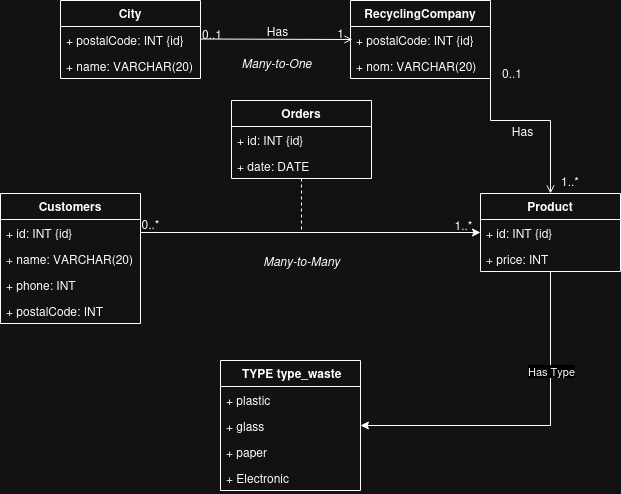

The diagram above was exported from draw.io. Its source (the exported page's mxGraphModel, read from the mxfile embedded in the PNG):
<mxGraphModel dx="794" dy="396" grid="1" gridSize="10" guides="1" tooltips="1" connect="1" arrows="1" fold="1" page="1" pageScale="1" pageWidth="827" pageHeight="1169" math="0" shadow="0">
  <root>
    <mxCell id="WIyWlLk6GJQsqaUBKTNV-0" />
    <mxCell id="WIyWlLk6GJQsqaUBKTNV-1" parent="WIyWlLk6GJQsqaUBKTNV-0" />
    <mxCell id="Xw6bSQkJ1ffog_yvcohS-8" value="&lt;div&gt;&lt;b&gt;City&lt;/b&gt;&lt;/div&gt;" style="swimlane;fontStyle=0;childLayout=stackLayout;horizontal=1;startSize=26;fillColor=none;horizontalStack=0;resizeParent=1;resizeParentMax=0;resizeLast=0;collapsible=1;marginBottom=0;whiteSpace=wrap;html=1;" vertex="1" parent="WIyWlLk6GJQsqaUBKTNV-1">
      <mxGeometry x="150" y="120" width="140" height="78" as="geometry" />
    </mxCell>
    <mxCell id="Xw6bSQkJ1ffog_yvcohS-9" value="+ postalCode: INT {id} " style="text;strokeColor=none;fillColor=none;align=left;verticalAlign=top;spacingLeft=4;spacingRight=4;overflow=hidden;rotatable=0;points=[[0,0.5],[1,0.5]];portConstraint=eastwest;whiteSpace=wrap;html=1;" vertex="1" parent="Xw6bSQkJ1ffog_yvcohS-8">
      <mxGeometry y="26" width="140" height="26" as="geometry" />
    </mxCell>
    <mxCell id="Xw6bSQkJ1ffog_yvcohS-10" value="+ name: VARCHAR(20)" style="text;strokeColor=none;fillColor=none;align=left;verticalAlign=top;spacingLeft=4;spacingRight=4;overflow=hidden;rotatable=0;points=[[0,0.5],[1,0.5]];portConstraint=eastwest;whiteSpace=wrap;html=1;" vertex="1" parent="Xw6bSQkJ1ffog_yvcohS-8">
      <mxGeometry y="52" width="140" height="26" as="geometry" />
    </mxCell>
    <mxCell id="Xw6bSQkJ1ffog_yvcohS-12" value="&lt;div&gt;Customers&lt;/div&gt;" style="swimlane;fontStyle=1;childLayout=stackLayout;horizontal=1;startSize=26;fillColor=none;horizontalStack=0;resizeParent=1;resizeParentMax=0;resizeLast=0;collapsible=1;marginBottom=0;whiteSpace=wrap;html=1;" vertex="1" parent="WIyWlLk6GJQsqaUBKTNV-1">
      <mxGeometry x="90" y="313" width="140" height="130" as="geometry" />
    </mxCell>
    <mxCell id="Xw6bSQkJ1ffog_yvcohS-13" value="+ id: INT {id} " style="text;strokeColor=none;fillColor=none;align=left;verticalAlign=top;spacingLeft=4;spacingRight=4;overflow=hidden;rotatable=0;points=[[0,0.5],[1,0.5]];portConstraint=eastwest;whiteSpace=wrap;html=1;" vertex="1" parent="Xw6bSQkJ1ffog_yvcohS-12">
      <mxGeometry y="26" width="140" height="26" as="geometry" />
    </mxCell>
    <mxCell id="Xw6bSQkJ1ffog_yvcohS-14" value="+ name: VARCHAR(20)" style="text;strokeColor=none;fillColor=none;align=left;verticalAlign=top;spacingLeft=4;spacingRight=4;overflow=hidden;rotatable=0;points=[[0,0.5],[1,0.5]];portConstraint=eastwest;whiteSpace=wrap;html=1;" vertex="1" parent="Xw6bSQkJ1ffog_yvcohS-12">
      <mxGeometry y="52" width="140" height="26" as="geometry" />
    </mxCell>
    <mxCell id="Xw6bSQkJ1ffog_yvcohS-15" value="+ phone: INT" style="text;strokeColor=none;fillColor=none;align=left;verticalAlign=top;spacingLeft=4;spacingRight=4;overflow=hidden;rotatable=0;points=[[0,0.5],[1,0.5]];portConstraint=eastwest;whiteSpace=wrap;html=1;" vertex="1" parent="Xw6bSQkJ1ffog_yvcohS-12">
      <mxGeometry y="78" width="140" height="26" as="geometry" />
    </mxCell>
    <mxCell id="Xw6bSQkJ1ffog_yvcohS-32" value="+ postalCode: INT" style="text;strokeColor=none;fillColor=none;align=left;verticalAlign=top;spacingLeft=4;spacingRight=4;overflow=hidden;rotatable=0;points=[[0,0.5],[1,0.5]];portConstraint=eastwest;whiteSpace=wrap;html=1;" vertex="1" parent="Xw6bSQkJ1ffog_yvcohS-12">
      <mxGeometry y="104" width="140" height="26" as="geometry" />
    </mxCell>
    <mxCell id="Xw6bSQkJ1ffog_yvcohS-17" value="Orders" style="swimlane;fontStyle=1;childLayout=stackLayout;horizontal=1;startSize=26;fillColor=none;horizontalStack=0;resizeParent=1;resizeParentMax=0;resizeLast=0;collapsible=1;marginBottom=0;whiteSpace=wrap;html=1;" vertex="1" parent="WIyWlLk6GJQsqaUBKTNV-1">
      <mxGeometry x="321" y="220" width="140" height="78" as="geometry" />
    </mxCell>
    <mxCell id="Xw6bSQkJ1ffog_yvcohS-18" value="+ id: INT {id} " style="text;strokeColor=none;fillColor=none;align=left;verticalAlign=top;spacingLeft=4;spacingRight=4;overflow=hidden;rotatable=0;points=[[0,0.5],[1,0.5]];portConstraint=eastwest;whiteSpace=wrap;html=1;" vertex="1" parent="Xw6bSQkJ1ffog_yvcohS-17">
      <mxGeometry y="26" width="140" height="26" as="geometry" />
    </mxCell>
    <mxCell id="Xw6bSQkJ1ffog_yvcohS-19" value="+ date: DATE" style="text;strokeColor=none;fillColor=none;align=left;verticalAlign=top;spacingLeft=4;spacingRight=4;overflow=hidden;rotatable=0;points=[[0,0.5],[1,0.5]];portConstraint=eastwest;whiteSpace=wrap;html=1;" vertex="1" parent="Xw6bSQkJ1ffog_yvcohS-17">
      <mxGeometry y="52" width="140" height="26" as="geometry" />
    </mxCell>
    <mxCell id="Xw6bSQkJ1ffog_yvcohS-21" value="&lt;b&gt;RecyclingCompany&lt;/b&gt;" style="swimlane;fontStyle=0;childLayout=stackLayout;horizontal=1;startSize=26;fillColor=none;horizontalStack=0;resizeParent=1;resizeParentMax=0;resizeLast=0;collapsible=1;marginBottom=0;whiteSpace=wrap;html=1;" vertex="1" parent="WIyWlLk6GJQsqaUBKTNV-1">
      <mxGeometry x="440" y="120" width="140" height="78" as="geometry" />
    </mxCell>
    <mxCell id="Xw6bSQkJ1ffog_yvcohS-22" value="&lt;div&gt;+ postalCode: INT {id} &lt;/div&gt;" style="text;strokeColor=none;fillColor=none;align=left;verticalAlign=top;spacingLeft=4;spacingRight=4;overflow=hidden;rotatable=0;points=[[0,0.5],[1,0.5]];portConstraint=eastwest;whiteSpace=wrap;html=1;" vertex="1" parent="Xw6bSQkJ1ffog_yvcohS-21">
      <mxGeometry y="26" width="140" height="26" as="geometry" />
    </mxCell>
    <mxCell id="Xw6bSQkJ1ffog_yvcohS-23" value="+ nom: VARCHAR(20)" style="text;strokeColor=none;fillColor=none;align=left;verticalAlign=top;spacingLeft=4;spacingRight=4;overflow=hidden;rotatable=0;points=[[0,0.5],[1,0.5]];portConstraint=eastwest;whiteSpace=wrap;html=1;" vertex="1" parent="Xw6bSQkJ1ffog_yvcohS-21">
      <mxGeometry y="52" width="140" height="26" as="geometry" />
    </mxCell>
    <mxCell id="Xw6bSQkJ1ffog_yvcohS-25" value="&amp;nbsp;TYPE type_waste" style="swimlane;fontStyle=1;childLayout=stackLayout;horizontal=1;startSize=26;fillColor=none;horizontalStack=0;resizeParent=1;resizeParentMax=0;resizeLast=0;collapsible=1;marginBottom=0;whiteSpace=wrap;html=1;" vertex="1" parent="WIyWlLk6GJQsqaUBKTNV-1">
      <mxGeometry x="310" y="480" width="140" height="130" as="geometry" />
    </mxCell>
    <mxCell id="Xw6bSQkJ1ffog_yvcohS-26" value="+ plastic " style="text;strokeColor=none;fillColor=none;align=left;verticalAlign=top;spacingLeft=4;spacingRight=4;overflow=hidden;rotatable=0;points=[[0,0.5],[1,0.5]];portConstraint=eastwest;whiteSpace=wrap;html=1;" vertex="1" parent="Xw6bSQkJ1ffog_yvcohS-25">
      <mxGeometry y="26" width="140" height="26" as="geometry" />
    </mxCell>
    <mxCell id="Xw6bSQkJ1ffog_yvcohS-29" value="+ glass" style="text;strokeColor=none;fillColor=none;align=left;verticalAlign=top;spacingLeft=4;spacingRight=4;overflow=hidden;rotatable=0;points=[[0,0.5],[1,0.5]];portConstraint=eastwest;whiteSpace=wrap;html=1;" vertex="1" parent="Xw6bSQkJ1ffog_yvcohS-25">
      <mxGeometry y="52" width="140" height="26" as="geometry" />
    </mxCell>
    <mxCell id="Xw6bSQkJ1ffog_yvcohS-28" value="+ paper" style="text;strokeColor=none;fillColor=none;align=left;verticalAlign=top;spacingLeft=4;spacingRight=4;overflow=hidden;rotatable=0;points=[[0,0.5],[1,0.5]];portConstraint=eastwest;whiteSpace=wrap;html=1;" vertex="1" parent="Xw6bSQkJ1ffog_yvcohS-25">
      <mxGeometry y="78" width="140" height="26" as="geometry" />
    </mxCell>
    <mxCell id="Xw6bSQkJ1ffog_yvcohS-30" value="+ Electronic" style="text;strokeColor=none;fillColor=none;align=left;verticalAlign=top;spacingLeft=4;spacingRight=4;overflow=hidden;rotatable=0;points=[[0,0.5],[1,0.5]];portConstraint=eastwest;whiteSpace=wrap;html=1;" vertex="1" parent="Xw6bSQkJ1ffog_yvcohS-25">
      <mxGeometry y="104" width="140" height="26" as="geometry" />
    </mxCell>
    <mxCell id="Xw6bSQkJ1ffog_yvcohS-58" style="edgeStyle=orthogonalEdgeStyle;rounded=0;orthogonalLoop=1;jettySize=auto;html=1;exitX=0.5;exitY=1;exitDx=0;exitDy=0;entryX=1;entryY=0.5;entryDx=0;entryDy=0;" edge="1" parent="WIyWlLk6GJQsqaUBKTNV-1" source="Xw6bSQkJ1ffog_yvcohS-33" target="Xw6bSQkJ1ffog_yvcohS-29">
      <mxGeometry relative="1" as="geometry" />
    </mxCell>
    <mxCell id="Xw6bSQkJ1ffog_yvcohS-59" value="Has Type" style="edgeLabel;html=1;align=center;verticalAlign=middle;resizable=0;points=[];" vertex="1" connectable="0" parent="Xw6bSQkJ1ffog_yvcohS-58">
      <mxGeometry x="-0.4242" relative="1" as="geometry">
        <mxPoint as="offset" />
      </mxGeometry>
    </mxCell>
    <mxCell id="Xw6bSQkJ1ffog_yvcohS-33" value="Product" style="swimlane;fontStyle=1;childLayout=stackLayout;horizontal=1;startSize=26;fillColor=none;horizontalStack=0;resizeParent=1;resizeParentMax=0;resizeLast=0;collapsible=1;marginBottom=0;whiteSpace=wrap;html=1;" vertex="1" parent="WIyWlLk6GJQsqaUBKTNV-1">
      <mxGeometry x="570" y="313" width="140" height="78" as="geometry" />
    </mxCell>
    <mxCell id="Xw6bSQkJ1ffog_yvcohS-34" value="+ id: INT {id} " style="text;strokeColor=none;fillColor=none;align=left;verticalAlign=top;spacingLeft=4;spacingRight=4;overflow=hidden;rotatable=0;points=[[0,0.5],[1,0.5]];portConstraint=eastwest;whiteSpace=wrap;html=1;" vertex="1" parent="Xw6bSQkJ1ffog_yvcohS-33">
      <mxGeometry y="26" width="140" height="26" as="geometry" />
    </mxCell>
    <mxCell id="Xw6bSQkJ1ffog_yvcohS-35" value="+ price: INT" style="text;strokeColor=none;fillColor=none;align=left;verticalAlign=top;spacingLeft=4;spacingRight=4;overflow=hidden;rotatable=0;points=[[0,0.5],[1,0.5]];portConstraint=eastwest;whiteSpace=wrap;html=1;" vertex="1" parent="Xw6bSQkJ1ffog_yvcohS-33">
      <mxGeometry y="52" width="140" height="26" as="geometry" />
    </mxCell>
    <mxCell id="Xw6bSQkJ1ffog_yvcohS-37" value="" style="endArrow=open;shadow=0;strokeWidth=1;rounded=0;curved=0;endFill=1;edgeStyle=elbowEdgeStyle;elbow=vertical;entryX=0.014;entryY=0.09;entryDx=0;entryDy=0;entryPerimeter=0;" edge="1" parent="WIyWlLk6GJQsqaUBKTNV-1">
      <mxGeometry x="0.5" y="41" relative="1" as="geometry">
        <mxPoint x="290" y="158.5" as="sourcePoint" />
        <mxPoint x="441.96000000000004" y="158.51999999999998" as="targetPoint" />
        <mxPoint x="-40" y="32" as="offset" />
      </mxGeometry>
    </mxCell>
    <mxCell id="Xw6bSQkJ1ffog_yvcohS-38" value="0..1" style="resizable=0;align=left;verticalAlign=bottom;labelBackgroundColor=none;fontSize=12;" connectable="0" vertex="1" parent="Xw6bSQkJ1ffog_yvcohS-37">
      <mxGeometry x="-1" relative="1" as="geometry">
        <mxPoint y="4" as="offset" />
      </mxGeometry>
    </mxCell>
    <mxCell id="Xw6bSQkJ1ffog_yvcohS-39" value="1" style="resizable=0;align=right;verticalAlign=bottom;labelBackgroundColor=none;fontSize=12;" connectable="0" vertex="1" parent="Xw6bSQkJ1ffog_yvcohS-37">
      <mxGeometry x="1" relative="1" as="geometry">
        <mxPoint x="-7" y="4" as="offset" />
      </mxGeometry>
    </mxCell>
    <mxCell id="Xw6bSQkJ1ffog_yvcohS-40" value="Has" style="text;html=1;resizable=0;points=[];;align=center;verticalAlign=middle;labelBackgroundColor=none;rounded=0;shadow=0;strokeWidth=1;fontSize=12;" vertex="1" connectable="0" parent="Xw6bSQkJ1ffog_yvcohS-37">
      <mxGeometry x="0.5" y="49" relative="1" as="geometry">
        <mxPoint x="-38" y="40" as="offset" />
      </mxGeometry>
    </mxCell>
    <mxCell id="Xw6bSQkJ1ffog_yvcohS-48" value="" style="endArrow=open;shadow=0;strokeWidth=1;rounded=0;curved=0;endFill=1;edgeStyle=elbowEdgeStyle;elbow=vertical;entryX=0.5;entryY=0;entryDx=0;entryDy=0;exitX=1;exitY=1;exitDx=0;exitDy=0;" edge="1" parent="WIyWlLk6GJQsqaUBKTNV-1" source="Xw6bSQkJ1ffog_yvcohS-21" target="Xw6bSQkJ1ffog_yvcohS-33">
      <mxGeometry x="0.5" y="41" relative="1" as="geometry">
        <mxPoint x="610" y="159" as="sourcePoint" />
        <mxPoint x="701.96" y="260.02" as="targetPoint" />
        <mxPoint x="-40" y="32" as="offset" />
        <Array as="points">
          <mxPoint x="650" y="240" />
        </Array>
      </mxGeometry>
    </mxCell>
    <mxCell id="Xw6bSQkJ1ffog_yvcohS-49" value="0..1" style="resizable=0;align=left;verticalAlign=bottom;labelBackgroundColor=none;fontSize=12;" connectable="0" vertex="1" parent="Xw6bSQkJ1ffog_yvcohS-48">
      <mxGeometry x="-1" relative="1" as="geometry">
        <mxPoint x="10" y="4" as="offset" />
      </mxGeometry>
    </mxCell>
    <mxCell id="Xw6bSQkJ1ffog_yvcohS-50" value="1..*" style="resizable=0;align=right;verticalAlign=bottom;labelBackgroundColor=none;fontSize=12;" connectable="0" vertex="1" parent="Xw6bSQkJ1ffog_yvcohS-48">
      <mxGeometry x="1" relative="1" as="geometry">
        <mxPoint x="30" y="-3" as="offset" />
      </mxGeometry>
    </mxCell>
    <mxCell id="Xw6bSQkJ1ffog_yvcohS-51" value="Has" style="text;html=1;resizable=0;points=[];;align=center;verticalAlign=middle;labelBackgroundColor=none;rounded=0;shadow=0;strokeWidth=1;fontSize=12;" vertex="1" connectable="0" parent="Xw6bSQkJ1ffog_yvcohS-48">
      <mxGeometry x="0.5" y="49" relative="1" as="geometry">
        <mxPoint x="-78" y="-19" as="offset" />
      </mxGeometry>
    </mxCell>
    <mxCell id="Xw6bSQkJ1ffog_yvcohS-68" value="0..*" style="text;html=1;align=center;verticalAlign=middle;resizable=0;points=[];autosize=1;strokeColor=none;fillColor=none;" vertex="1" parent="WIyWlLk6GJQsqaUBKTNV-1">
      <mxGeometry x="220" y="329" width="40" height="30" as="geometry" />
    </mxCell>
    <mxCell id="Xw6bSQkJ1ffog_yvcohS-69" value="1..*" style="text;html=1;align=center;verticalAlign=middle;resizable=0;points=[];autosize=1;strokeColor=none;fillColor=none;" vertex="1" parent="WIyWlLk6GJQsqaUBKTNV-1">
      <mxGeometry x="533" y="330" width="40" height="30" as="geometry" />
    </mxCell>
    <mxCell id="Xw6bSQkJ1ffog_yvcohS-77" value="" style="line;strokeWidth=1;fillColor=none;align=right;verticalAlign=bottom;spacingTop=-1;spacingLeft=3;spacingRight=3;rotatable=0;labelPosition=left;points=[];portConstraint=eastwest;strokeColor=inherit;verticalLabelPosition=top;direction=south;dashed=1;" vertex="1" parent="WIyWlLk6GJQsqaUBKTNV-1">
      <mxGeometry x="387" y="298" width="8" height="52" as="geometry" />
    </mxCell>
    <mxCell id="Xw6bSQkJ1ffog_yvcohS-79" style="edgeStyle=orthogonalEdgeStyle;rounded=0;orthogonalLoop=1;jettySize=auto;html=1;exitX=1;exitY=0.5;exitDx=0;exitDy=0;" edge="1" parent="WIyWlLk6GJQsqaUBKTNV-1" source="Xw6bSQkJ1ffog_yvcohS-14" target="Xw6bSQkJ1ffog_yvcohS-34">
      <mxGeometry relative="1" as="geometry">
        <Array as="points">
          <mxPoint x="230" y="352" />
        </Array>
      </mxGeometry>
    </mxCell>
    <mxCell id="Xw6bSQkJ1ffog_yvcohS-80" value="Many-to-Many" style="text;html=1;align=center;verticalAlign=middle;resizable=0;points=[];autosize=1;strokeColor=none;fillColor=none;fontStyle=2;fontFamily=Helvetica;" vertex="1" parent="WIyWlLk6GJQsqaUBKTNV-1">
      <mxGeometry x="341" y="366" width="100" height="30" as="geometry" />
    </mxCell>
    <mxCell id="Xw6bSQkJ1ffog_yvcohS-81" value="Many-to-One" style="text;html=1;align=center;verticalAlign=middle;resizable=0;points=[];autosize=1;strokeColor=none;fillColor=none;fontStyle=2" vertex="1" parent="WIyWlLk6GJQsqaUBKTNV-1">
      <mxGeometry x="321" y="168" width="90" height="30" as="geometry" />
    </mxCell>
  </root>
</mxGraphModel>